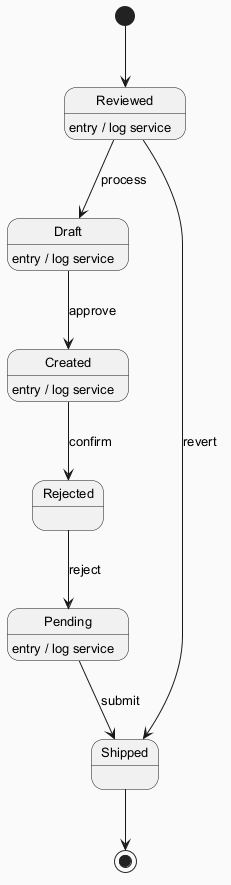

The diagram above was rendered by PlantUML. Its source (embedded in the PNG):
@startuml
skinparam backgroundColor #FAFAFA
skinparam classBackgroundColor #FFF3E0
skinparam classBorderColor #E65100
skinparam defaultFontSize 13
[*] --> Reviewed
Reviewed --> Draft : process
Reviewed : entry / log service
Draft --> Created : approve
Draft : entry / log service
Created --> Rejected : confirm
Created : entry / log service
Rejected --> Pending : reject
Pending --> Shipped : submit
Pending : entry / log service
Reviewed --> Shipped : revert
Shipped --> [*]
@enduml